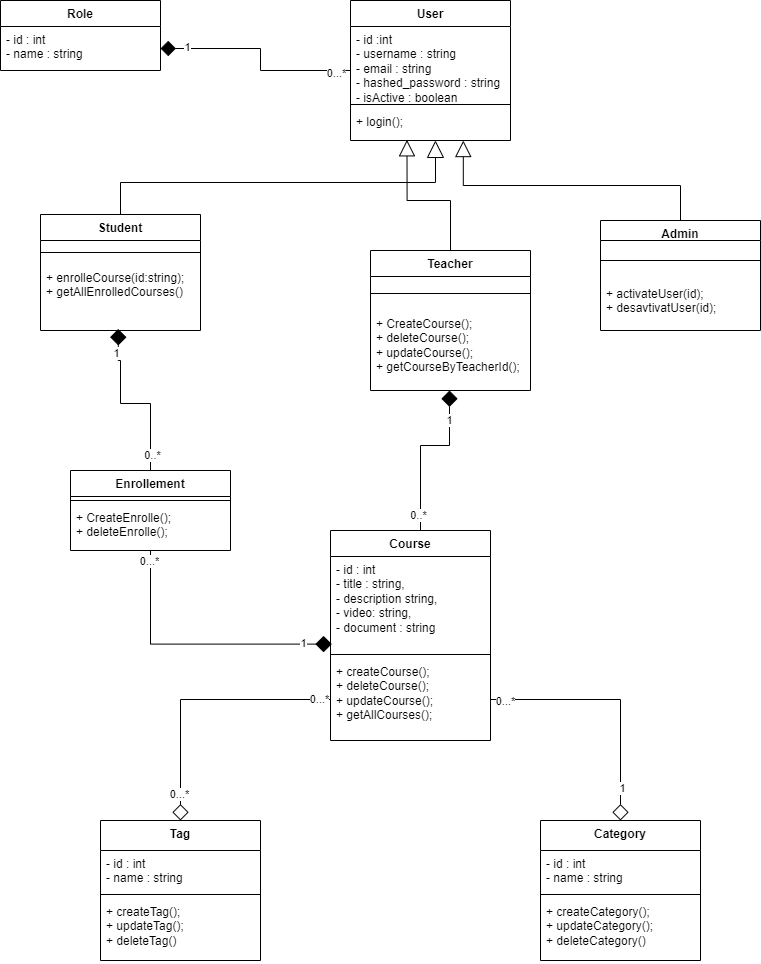

The diagram above was exported from draw.io. Its source (the exported page's mxGraphModel, read from the mxfile embedded in the PNG):
<mxGraphModel dx="1588" dy="836" grid="1" gridSize="10" guides="1" tooltips="1" connect="1" arrows="1" fold="1" page="1" pageScale="1" pageWidth="850" pageHeight="1100" math="0" shadow="0">
  <root>
    <mxCell id="0" />
    <mxCell id="1" parent="0" />
    <object label="Role" role="" id="1yN15Cxbq3rFxFOD6sTL-1">
      <mxCell style="swimlane;fontStyle=1;align=center;verticalAlign=top;childLayout=stackLayout;horizontal=1;startSize=26;horizontalStack=0;resizeParent=1;resizeParentMax=0;resizeLast=0;collapsible=1;marginBottom=0;whiteSpace=wrap;html=1;" vertex="1" parent="1">
        <mxGeometry x="10" y="10" width="160" height="70" as="geometry" />
      </mxCell>
    </object>
    <mxCell id="1yN15Cxbq3rFxFOD6sTL-2" value="&lt;div&gt;&lt;span style=&quot;background-color: transparent; color: light-dark(rgb(0, 0, 0), rgb(255, 255, 255));&quot;&gt;- id : int&lt;/span&gt;&lt;/div&gt;&lt;div&gt;&lt;span style=&quot;background-color: transparent; color: light-dark(rgb(0, 0, 0), rgb(255, 255, 255));&quot;&gt;- name : string&lt;/span&gt;&lt;/div&gt;" style="text;strokeColor=none;fillColor=none;align=left;verticalAlign=top;spacingLeft=4;spacingRight=4;overflow=hidden;rotatable=0;points=[[0,0.5],[1,0.5]];portConstraint=eastwest;whiteSpace=wrap;html=1;" vertex="1" parent="1yN15Cxbq3rFxFOD6sTL-1">
      <mxGeometry y="26" width="160" height="44" as="geometry" />
    </mxCell>
    <mxCell id="1yN15Cxbq3rFxFOD6sTL-16" style="edgeStyle=orthogonalEdgeStyle;rounded=0;orthogonalLoop=1;jettySize=auto;html=1;entryX=1;entryY=0.5;entryDx=0;entryDy=0;endArrow=diamond;endFill=1;endSize=13;startSize=13;" edge="1" parent="1" source="1yN15Cxbq3rFxFOD6sTL-7" target="1yN15Cxbq3rFxFOD6sTL-2">
      <mxGeometry relative="1" as="geometry" />
    </mxCell>
    <mxCell id="1yN15Cxbq3rFxFOD6sTL-18" value="1" style="edgeLabel;html=1;align=center;verticalAlign=middle;resizable=0;points=[];" vertex="1" connectable="0" parent="1yN15Cxbq3rFxFOD6sTL-16">
      <mxGeometry x="0.7495" y="-2" relative="1" as="geometry">
        <mxPoint as="offset" />
      </mxGeometry>
    </mxCell>
    <mxCell id="1yN15Cxbq3rFxFOD6sTL-19" value="0...*" style="edgeLabel;html=1;align=center;verticalAlign=middle;resizable=0;points=[];" vertex="1" connectable="0" parent="1yN15Cxbq3rFxFOD6sTL-16">
      <mxGeometry x="-0.8417" y="2" relative="1" as="geometry">
        <mxPoint x="1" as="offset" />
      </mxGeometry>
    </mxCell>
    <mxCell id="1yN15Cxbq3rFxFOD6sTL-7" value="User" style="swimlane;fontStyle=1;align=center;verticalAlign=top;childLayout=stackLayout;horizontal=1;startSize=26;horizontalStack=0;resizeParent=1;resizeParentMax=0;resizeLast=0;collapsible=1;marginBottom=0;whiteSpace=wrap;html=1;" vertex="1" parent="1">
      <mxGeometry x="360" y="10" width="160" height="140" as="geometry" />
    </mxCell>
    <mxCell id="1yN15Cxbq3rFxFOD6sTL-8" value="- id :int&lt;div&gt;- username : string&lt;/div&gt;&lt;div&gt;- email : string&lt;/div&gt;&lt;div&gt;- hashed_password : string&amp;nbsp;&lt;/div&gt;&lt;div&gt;- isActive : boolean&lt;/div&gt;" style="text;strokeColor=none;fillColor=none;align=left;verticalAlign=top;spacingLeft=4;spacingRight=4;overflow=hidden;rotatable=0;points=[[0,0.5],[1,0.5]];portConstraint=eastwest;whiteSpace=wrap;html=1;" vertex="1" parent="1yN15Cxbq3rFxFOD6sTL-7">
      <mxGeometry y="26" width="160" height="74" as="geometry" />
    </mxCell>
    <mxCell id="1yN15Cxbq3rFxFOD6sTL-9" value="" style="line;strokeWidth=1;fillColor=none;align=left;verticalAlign=middle;spacingTop=-1;spacingLeft=3;spacingRight=3;rotatable=0;labelPosition=right;points=[];portConstraint=eastwest;strokeColor=inherit;" vertex="1" parent="1yN15Cxbq3rFxFOD6sTL-7">
      <mxGeometry y="100" width="160" height="8" as="geometry" />
    </mxCell>
    <mxCell id="1yN15Cxbq3rFxFOD6sTL-10" value="+ login();" style="text;strokeColor=none;fillColor=none;align=left;verticalAlign=top;spacingLeft=4;spacingRight=4;overflow=hidden;rotatable=0;points=[[0,0.5],[1,0.5]];portConstraint=eastwest;whiteSpace=wrap;html=1;" vertex="1" parent="1yN15Cxbq3rFxFOD6sTL-7">
      <mxGeometry y="108" width="160" height="32" as="geometry" />
    </mxCell>
    <mxCell id="1yN15Cxbq3rFxFOD6sTL-15" style="edgeStyle=orthogonalEdgeStyle;rounded=0;orthogonalLoop=1;jettySize=auto;html=1;entryX=0.531;entryY=0.997;entryDx=0;entryDy=0;entryPerimeter=0;endArrow=block;endFill=0;startSize=14;endSize=15;exitX=0.5;exitY=0;exitDx=0;exitDy=0;" edge="1" parent="1" source="1yN15Cxbq3rFxFOD6sTL-20" target="1yN15Cxbq3rFxFOD6sTL-10">
      <mxGeometry relative="1" as="geometry">
        <mxPoint x="200.0666666666666" y="240" as="sourcePoint" />
      </mxGeometry>
    </mxCell>
    <mxCell id="1yN15Cxbq3rFxFOD6sTL-20" value="Student" style="swimlane;fontStyle=1;align=center;verticalAlign=top;childLayout=stackLayout;horizontal=1;startSize=26;horizontalStack=0;resizeParent=1;resizeParentMax=0;resizeLast=0;collapsible=1;marginBottom=0;whiteSpace=wrap;html=1;" vertex="1" parent="1">
      <mxGeometry x="50" y="224" width="160" height="116" as="geometry">
        <mxRectangle x="70" y="230" width="80" height="30" as="alternateBounds" />
      </mxGeometry>
    </mxCell>
    <mxCell id="1yN15Cxbq3rFxFOD6sTL-22" value="" style="line;strokeWidth=1;fillColor=none;align=left;verticalAlign=middle;spacingTop=-1;spacingLeft=3;spacingRight=3;rotatable=0;labelPosition=right;points=[];portConstraint=eastwest;strokeColor=inherit;" vertex="1" parent="1yN15Cxbq3rFxFOD6sTL-20">
      <mxGeometry y="26" width="160" height="24" as="geometry" />
    </mxCell>
    <mxCell id="1yN15Cxbq3rFxFOD6sTL-25" value="+ enrolleCourse(id:string);&lt;div&gt;+ getAllEnrolledCourses()&lt;/div&gt;" style="text;strokeColor=none;fillColor=none;align=left;verticalAlign=top;spacingLeft=4;spacingRight=4;overflow=hidden;rotatable=0;points=[[0,0.5],[1,0.5]];portConstraint=eastwest;whiteSpace=wrap;html=1;" vertex="1" parent="1yN15Cxbq3rFxFOD6sTL-20">
      <mxGeometry y="50" width="160" height="66" as="geometry" />
    </mxCell>
    <mxCell id="1yN15Cxbq3rFxFOD6sTL-32" style="edgeStyle=orthogonalEdgeStyle;rounded=0;orthogonalLoop=1;jettySize=auto;html=1;entryX=0.353;entryY=0.979;entryDx=0;entryDy=0;entryPerimeter=0;endArrow=block;endFill=0;startSize=14;endSize=14;" edge="1" parent="1" source="1yN15Cxbq3rFxFOD6sTL-26" target="1yN15Cxbq3rFxFOD6sTL-10">
      <mxGeometry relative="1" as="geometry">
        <mxPoint x="440" y="150" as="targetPoint" />
      </mxGeometry>
    </mxCell>
    <mxCell id="1yN15Cxbq3rFxFOD6sTL-26" value="Teacher" style="swimlane;fontStyle=1;align=center;verticalAlign=top;childLayout=stackLayout;horizontal=1;startSize=26;horizontalStack=0;resizeParent=1;resizeParentMax=0;resizeLast=0;collapsible=1;marginBottom=0;whiteSpace=wrap;html=1;" vertex="1" parent="1">
      <mxGeometry x="380" y="260" width="160" height="140" as="geometry">
        <mxRectangle x="70" y="230" width="80" height="30" as="alternateBounds" />
      </mxGeometry>
    </mxCell>
    <mxCell id="1yN15Cxbq3rFxFOD6sTL-27" value="" style="line;strokeWidth=1;fillColor=none;align=left;verticalAlign=middle;spacingTop=-1;spacingLeft=3;spacingRight=3;rotatable=0;labelPosition=right;points=[];portConstraint=eastwest;strokeColor=inherit;" vertex="1" parent="1yN15Cxbq3rFxFOD6sTL-26">
      <mxGeometry y="26" width="160" height="34" as="geometry" />
    </mxCell>
    <mxCell id="1yN15Cxbq3rFxFOD6sTL-28" value="+ CreateCourse();&lt;div&gt;+ deleteCourse();&lt;/div&gt;&lt;div&gt;+ updateCourse();&lt;/div&gt;&lt;div&gt;+ getCourseByTeacherId();&lt;/div&gt;" style="text;strokeColor=none;fillColor=none;align=left;verticalAlign=top;spacingLeft=4;spacingRight=4;overflow=hidden;rotatable=0;points=[[0,0.5],[1,0.5]];portConstraint=eastwest;whiteSpace=wrap;html=1;" vertex="1" parent="1yN15Cxbq3rFxFOD6sTL-26">
      <mxGeometry y="60" width="160" height="80" as="geometry" />
    </mxCell>
    <mxCell id="1yN15Cxbq3rFxFOD6sTL-29" value="Admin" style="swimlane;fontStyle=1;align=center;verticalAlign=top;childLayout=stackLayout;horizontal=1;startSize=20;horizontalStack=0;resizeParent=1;resizeParentMax=0;resizeLast=0;collapsible=1;marginBottom=0;whiteSpace=wrap;html=1;" vertex="1" parent="1">
      <mxGeometry x="610" y="230" width="160" height="110" as="geometry">
        <mxRectangle x="70" y="230" width="80" height="30" as="alternateBounds" />
      </mxGeometry>
    </mxCell>
    <mxCell id="1yN15Cxbq3rFxFOD6sTL-30" value="" style="line;strokeWidth=1;fillColor=none;align=left;verticalAlign=middle;spacingTop=-1;spacingLeft=3;spacingRight=3;rotatable=0;labelPosition=right;points=[];portConstraint=eastwest;strokeColor=inherit;" vertex="1" parent="1yN15Cxbq3rFxFOD6sTL-29">
      <mxGeometry y="20" width="160" height="40" as="geometry" />
    </mxCell>
    <mxCell id="1yN15Cxbq3rFxFOD6sTL-31" value="&lt;div&gt;+ activateUser(id);&lt;/div&gt;&lt;div&gt;+ desavtivatUser(id);&lt;/div&gt;" style="text;strokeColor=none;fillColor=none;align=left;verticalAlign=top;spacingLeft=4;spacingRight=4;overflow=hidden;rotatable=0;points=[[0,0.5],[1,0.5]];portConstraint=eastwest;whiteSpace=wrap;html=1;" vertex="1" parent="1yN15Cxbq3rFxFOD6sTL-29">
      <mxGeometry y="60" width="160" height="50" as="geometry" />
    </mxCell>
    <mxCell id="1yN15Cxbq3rFxFOD6sTL-33" style="edgeStyle=orthogonalEdgeStyle;rounded=0;orthogonalLoop=1;jettySize=auto;html=1;entryX=0.705;entryY=1.002;entryDx=0;entryDy=0;entryPerimeter=0;endArrow=block;endFill=0;startSize=14;endSize=14;" edge="1" parent="1" source="1yN15Cxbq3rFxFOD6sTL-29" target="1yN15Cxbq3rFxFOD6sTL-10">
      <mxGeometry relative="1" as="geometry" />
    </mxCell>
    <mxCell id="1yN15Cxbq3rFxFOD6sTL-34" value="Course" style="swimlane;fontStyle=1;align=center;verticalAlign=top;childLayout=stackLayout;horizontal=1;startSize=26;horizontalStack=0;resizeParent=1;resizeParentMax=0;resizeLast=0;collapsible=1;marginBottom=0;whiteSpace=wrap;html=1;" vertex="1" parent="1">
      <mxGeometry x="340" y="540" width="160" height="210" as="geometry" />
    </mxCell>
    <mxCell id="1yN15Cxbq3rFxFOD6sTL-35" value="- id : int&lt;div&gt;- title : string,&lt;/div&gt;&lt;div&gt;- description string,&lt;/div&gt;&lt;div&gt;- video: string,&lt;/div&gt;&lt;div&gt;- document : string&lt;/div&gt;" style="text;strokeColor=none;fillColor=none;align=left;verticalAlign=top;spacingLeft=4;spacingRight=4;overflow=hidden;rotatable=0;points=[[0,0.5],[1,0.5]];portConstraint=eastwest;whiteSpace=wrap;html=1;" vertex="1" parent="1yN15Cxbq3rFxFOD6sTL-34">
      <mxGeometry y="26" width="160" height="94" as="geometry" />
    </mxCell>
    <mxCell id="1yN15Cxbq3rFxFOD6sTL-36" value="" style="line;strokeWidth=1;fillColor=none;align=left;verticalAlign=middle;spacingTop=-1;spacingLeft=3;spacingRight=3;rotatable=0;labelPosition=right;points=[];portConstraint=eastwest;strokeColor=inherit;" vertex="1" parent="1yN15Cxbq3rFxFOD6sTL-34">
      <mxGeometry y="120" width="160" height="8" as="geometry" />
    </mxCell>
    <mxCell id="1yN15Cxbq3rFxFOD6sTL-37" value="+ createCourse();&lt;div&gt;+ deleteCourse();&lt;/div&gt;&lt;div&gt;+ updateCourse();&lt;/div&gt;&lt;div&gt;+ getAllCourses();&lt;/div&gt;" style="text;strokeColor=none;fillColor=none;align=left;verticalAlign=top;spacingLeft=4;spacingRight=4;overflow=hidden;rotatable=0;points=[[0,0.5],[1,0.5]];portConstraint=eastwest;whiteSpace=wrap;html=1;" vertex="1" parent="1yN15Cxbq3rFxFOD6sTL-34">
      <mxGeometry y="128" width="160" height="82" as="geometry" />
    </mxCell>
    <mxCell id="1yN15Cxbq3rFxFOD6sTL-38" style="edgeStyle=orthogonalEdgeStyle;rounded=0;orthogonalLoop=1;jettySize=auto;html=1;endArrow=diamond;endFill=1;startSize=10;endSize=14;" edge="1" parent="1" source="1yN15Cxbq3rFxFOD6sTL-34">
      <mxGeometry relative="1" as="geometry">
        <mxPoint x="459" y="400" as="targetPoint" />
        <Array as="points">
          <mxPoint x="430" y="455" />
          <mxPoint x="459" y="455" />
        </Array>
      </mxGeometry>
    </mxCell>
    <mxCell id="1yN15Cxbq3rFxFOD6sTL-39" value="1" style="edgeLabel;html=1;align=center;verticalAlign=middle;resizable=0;points=[];" vertex="1" connectable="0" parent="1yN15Cxbq3rFxFOD6sTL-38">
      <mxGeometry x="0.6653" y="1" relative="1" as="geometry">
        <mxPoint as="offset" />
      </mxGeometry>
    </mxCell>
    <mxCell id="1yN15Cxbq3rFxFOD6sTL-40" value="0..*" style="edgeLabel;html=1;align=center;verticalAlign=middle;resizable=0;points=[];" vertex="1" connectable="0" parent="1yN15Cxbq3rFxFOD6sTL-38">
      <mxGeometry x="-0.821" y="3" relative="1" as="geometry">
        <mxPoint as="offset" />
      </mxGeometry>
    </mxCell>
    <mxCell id="1yN15Cxbq3rFxFOD6sTL-41" value="Enrollement" style="swimlane;fontStyle=1;align=center;verticalAlign=top;childLayout=stackLayout;horizontal=1;startSize=26;horizontalStack=0;resizeParent=1;resizeParentMax=0;resizeLast=0;collapsible=1;marginBottom=0;whiteSpace=wrap;html=1;" vertex="1" parent="1">
      <mxGeometry x="80" y="480" width="160" height="80" as="geometry" />
    </mxCell>
    <mxCell id="1yN15Cxbq3rFxFOD6sTL-43" value="" style="line;strokeWidth=1;fillColor=none;align=left;verticalAlign=middle;spacingTop=-1;spacingLeft=3;spacingRight=3;rotatable=0;labelPosition=right;points=[];portConstraint=eastwest;strokeColor=inherit;" vertex="1" parent="1yN15Cxbq3rFxFOD6sTL-41">
      <mxGeometry y="26" width="160" height="8" as="geometry" />
    </mxCell>
    <mxCell id="1yN15Cxbq3rFxFOD6sTL-44" value="+ CreateEnrolle();&lt;div&gt;+ deleteEnrolle();&lt;/div&gt;" style="text;strokeColor=none;fillColor=none;align=left;verticalAlign=top;spacingLeft=4;spacingRight=4;overflow=hidden;rotatable=0;points=[[0,0.5],[1,0.5]];portConstraint=eastwest;whiteSpace=wrap;html=1;" vertex="1" parent="1yN15Cxbq3rFxFOD6sTL-41">
      <mxGeometry y="34" width="160" height="46" as="geometry" />
    </mxCell>
    <mxCell id="1yN15Cxbq3rFxFOD6sTL-45" style="edgeStyle=orthogonalEdgeStyle;rounded=0;orthogonalLoop=1;jettySize=auto;html=1;entryX=0.008;entryY=0.932;entryDx=0;entryDy=0;entryPerimeter=0;endArrow=diamond;endFill=1;endSize=14;" edge="1" parent="1" source="1yN15Cxbq3rFxFOD6sTL-41" target="1yN15Cxbq3rFxFOD6sTL-35">
      <mxGeometry relative="1" as="geometry" />
    </mxCell>
    <mxCell id="1yN15Cxbq3rFxFOD6sTL-47" value="1" style="edgeLabel;html=1;align=center;verticalAlign=middle;resizable=0;points=[];" vertex="1" connectable="0" parent="1yN15Cxbq3rFxFOD6sTL-45">
      <mxGeometry x="0.7958" y="2" relative="1" as="geometry">
        <mxPoint as="offset" />
      </mxGeometry>
    </mxCell>
    <mxCell id="1yN15Cxbq3rFxFOD6sTL-48" value="0...*" style="edgeLabel;html=1;align=center;verticalAlign=middle;resizable=0;points=[];" vertex="1" connectable="0" parent="1yN15Cxbq3rFxFOD6sTL-45">
      <mxGeometry x="-0.93" y="-2" relative="1" as="geometry">
        <mxPoint as="offset" />
      </mxGeometry>
    </mxCell>
    <mxCell id="1yN15Cxbq3rFxFOD6sTL-46" style="edgeStyle=orthogonalEdgeStyle;rounded=0;orthogonalLoop=1;jettySize=auto;html=1;endArrow=diamond;endFill=1;endSize=14;entryX=0.486;entryY=0.977;entryDx=0;entryDy=0;entryPerimeter=0;" edge="1" parent="1" source="1yN15Cxbq3rFxFOD6sTL-41" target="1yN15Cxbq3rFxFOD6sTL-25">
      <mxGeometry relative="1" as="geometry">
        <mxPoint x="130" y="350" as="targetPoint" />
        <Array as="points">
          <mxPoint x="160" y="413" />
          <mxPoint x="130" y="413" />
          <mxPoint x="130" y="370" />
          <mxPoint x="128" y="370" />
        </Array>
      </mxGeometry>
    </mxCell>
    <mxCell id="1yN15Cxbq3rFxFOD6sTL-49" value="1" style="edgeLabel;html=1;align=center;verticalAlign=middle;resizable=0;points=[];" vertex="1" connectable="0" parent="1yN15Cxbq3rFxFOD6sTL-46">
      <mxGeometry x="0.7293" y="3" relative="1" as="geometry">
        <mxPoint as="offset" />
      </mxGeometry>
    </mxCell>
    <mxCell id="1yN15Cxbq3rFxFOD6sTL-50" value="0..*" style="edgeLabel;html=1;align=center;verticalAlign=middle;resizable=0;points=[];" vertex="1" connectable="0" parent="1yN15Cxbq3rFxFOD6sTL-46">
      <mxGeometry x="-0.8147" y="-1" relative="1" as="geometry">
        <mxPoint as="offset" />
      </mxGeometry>
    </mxCell>
    <mxCell id="1yN15Cxbq3rFxFOD6sTL-51" value="Tag" style="swimlane;fontStyle=1;align=center;verticalAlign=top;childLayout=stackLayout;horizontal=1;startSize=30;horizontalStack=0;resizeParent=1;resizeParentMax=0;resizeLast=0;collapsible=1;marginBottom=0;whiteSpace=wrap;html=1;" vertex="1" parent="1">
      <mxGeometry x="110" y="830" width="160" height="140" as="geometry" />
    </mxCell>
    <mxCell id="1yN15Cxbq3rFxFOD6sTL-52" value="- id : int&lt;div&gt;- name : string&lt;/div&gt;" style="text;strokeColor=none;fillColor=none;align=left;verticalAlign=top;spacingLeft=4;spacingRight=4;overflow=hidden;rotatable=0;points=[[0,0.5],[1,0.5]];portConstraint=eastwest;whiteSpace=wrap;html=1;" vertex="1" parent="1yN15Cxbq3rFxFOD6sTL-51">
      <mxGeometry y="30" width="160" height="40" as="geometry" />
    </mxCell>
    <mxCell id="1yN15Cxbq3rFxFOD6sTL-53" value="" style="line;strokeWidth=1;fillColor=none;align=left;verticalAlign=middle;spacingTop=-1;spacingLeft=3;spacingRight=3;rotatable=0;labelPosition=right;points=[];portConstraint=eastwest;strokeColor=inherit;" vertex="1" parent="1yN15Cxbq3rFxFOD6sTL-51">
      <mxGeometry y="70" width="160" height="8" as="geometry" />
    </mxCell>
    <mxCell id="1yN15Cxbq3rFxFOD6sTL-54" value="+ createTag();&lt;div&gt;+ updateTag();&lt;/div&gt;&lt;div&gt;+ deleteTag()&lt;/div&gt;" style="text;strokeColor=none;fillColor=none;align=left;verticalAlign=top;spacingLeft=4;spacingRight=4;overflow=hidden;rotatable=0;points=[[0,0.5],[1,0.5]];portConstraint=eastwest;whiteSpace=wrap;html=1;" vertex="1" parent="1yN15Cxbq3rFxFOD6sTL-51">
      <mxGeometry y="78" width="160" height="62" as="geometry" />
    </mxCell>
    <mxCell id="1yN15Cxbq3rFxFOD6sTL-56" style="edgeStyle=orthogonalEdgeStyle;rounded=0;orthogonalLoop=1;jettySize=auto;html=1;endArrow=diamond;endFill=0;endSize=14;" edge="1" parent="1" source="1yN15Cxbq3rFxFOD6sTL-37" target="1yN15Cxbq3rFxFOD6sTL-51">
      <mxGeometry relative="1" as="geometry" />
    </mxCell>
    <mxCell id="1yN15Cxbq3rFxFOD6sTL-64" value="0...*" style="edgeLabel;html=1;align=center;verticalAlign=middle;resizable=0;points=[];" vertex="1" connectable="0" parent="1yN15Cxbq3rFxFOD6sTL-56">
      <mxGeometry x="-0.915" y="1" relative="1" as="geometry">
        <mxPoint y="-2" as="offset" />
      </mxGeometry>
    </mxCell>
    <mxCell id="1yN15Cxbq3rFxFOD6sTL-65" value="0...*" style="edgeLabel;html=1;align=center;verticalAlign=middle;resizable=0;points=[];" vertex="1" connectable="0" parent="1yN15Cxbq3rFxFOD6sTL-56">
      <mxGeometry x="0.7941" y="-2" relative="1" as="geometry">
        <mxPoint as="offset" />
      </mxGeometry>
    </mxCell>
    <mxCell id="1yN15Cxbq3rFxFOD6sTL-57" value="Category" style="swimlane;fontStyle=1;align=center;verticalAlign=top;childLayout=stackLayout;horizontal=1;startSize=30;horizontalStack=0;resizeParent=1;resizeParentMax=0;resizeLast=0;collapsible=1;marginBottom=0;whiteSpace=wrap;html=1;" vertex="1" parent="1">
      <mxGeometry x="550" y="830" width="160" height="140" as="geometry" />
    </mxCell>
    <mxCell id="1yN15Cxbq3rFxFOD6sTL-58" value="- id : int&lt;div&gt;- name : string&lt;/div&gt;" style="text;strokeColor=none;fillColor=none;align=left;verticalAlign=top;spacingLeft=4;spacingRight=4;overflow=hidden;rotatable=0;points=[[0,0.5],[1,0.5]];portConstraint=eastwest;whiteSpace=wrap;html=1;" vertex="1" parent="1yN15Cxbq3rFxFOD6sTL-57">
      <mxGeometry y="30" width="160" height="40" as="geometry" />
    </mxCell>
    <mxCell id="1yN15Cxbq3rFxFOD6sTL-59" value="" style="line;strokeWidth=1;fillColor=none;align=left;verticalAlign=middle;spacingTop=-1;spacingLeft=3;spacingRight=3;rotatable=0;labelPosition=right;points=[];portConstraint=eastwest;strokeColor=inherit;" vertex="1" parent="1yN15Cxbq3rFxFOD6sTL-57">
      <mxGeometry y="70" width="160" height="8" as="geometry" />
    </mxCell>
    <mxCell id="1yN15Cxbq3rFxFOD6sTL-60" value="+ createCategory();&lt;div&gt;+ updateCategory();&lt;/div&gt;&lt;div&gt;+ deleteCategory()&lt;/div&gt;" style="text;strokeColor=none;fillColor=none;align=left;verticalAlign=top;spacingLeft=4;spacingRight=4;overflow=hidden;rotatable=0;points=[[0,0.5],[1,0.5]];portConstraint=eastwest;whiteSpace=wrap;html=1;" vertex="1" parent="1yN15Cxbq3rFxFOD6sTL-57">
      <mxGeometry y="78" width="160" height="62" as="geometry" />
    </mxCell>
    <mxCell id="1yN15Cxbq3rFxFOD6sTL-61" style="edgeStyle=orthogonalEdgeStyle;rounded=0;orthogonalLoop=1;jettySize=auto;html=1;entryX=0.5;entryY=0;entryDx=0;entryDy=0;endArrow=diamond;endFill=0;endSize=14;" edge="1" parent="1" source="1yN15Cxbq3rFxFOD6sTL-37" target="1yN15Cxbq3rFxFOD6sTL-57">
      <mxGeometry relative="1" as="geometry" />
    </mxCell>
    <mxCell id="1yN15Cxbq3rFxFOD6sTL-62" value="0...*" style="edgeLabel;html=1;align=center;verticalAlign=middle;resizable=0;points=[];" vertex="1" connectable="0" parent="1yN15Cxbq3rFxFOD6sTL-61">
      <mxGeometry x="-0.8956" y="-1" relative="1" as="geometry">
        <mxPoint as="offset" />
      </mxGeometry>
    </mxCell>
    <mxCell id="1yN15Cxbq3rFxFOD6sTL-63" value="1" style="edgeLabel;html=1;align=center;verticalAlign=middle;resizable=0;points=[];" vertex="1" connectable="0" parent="1yN15Cxbq3rFxFOD6sTL-61">
      <mxGeometry x="0.7409" y="1" relative="1" as="geometry">
        <mxPoint as="offset" />
      </mxGeometry>
    </mxCell>
  </root>
</mxGraphModel>